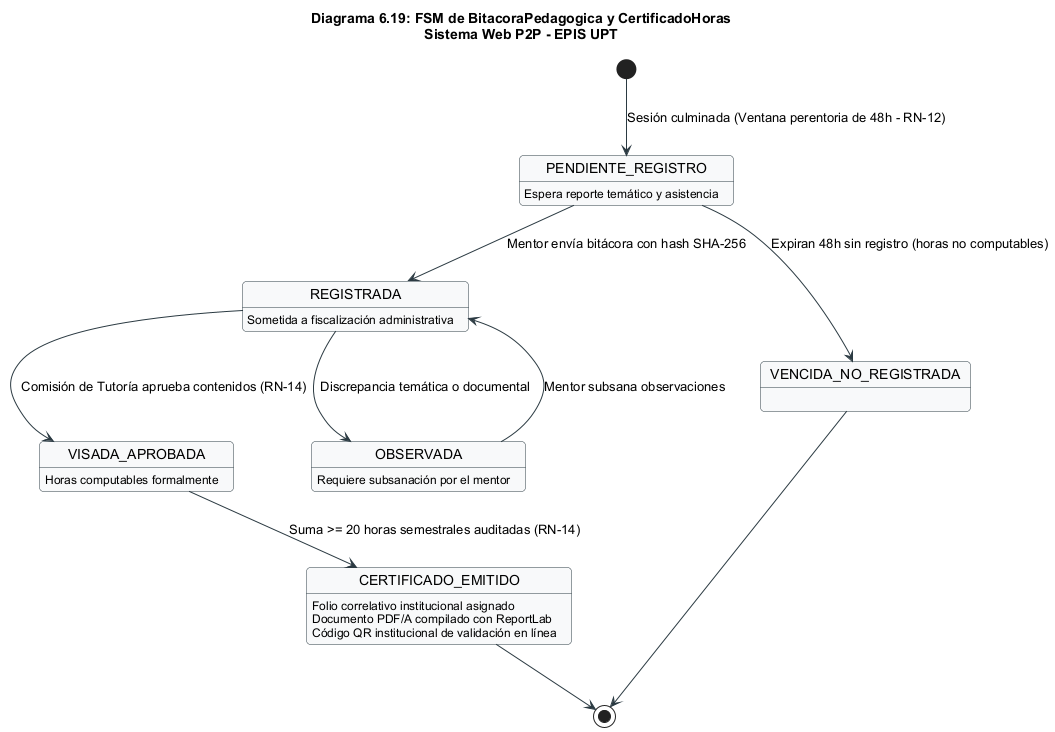

The diagram above was rendered by PlantUML. Its source (embedded in the PNG):
@startuml
title Diagrama 6.19: FSM de BitacoraPedagogica y CertificadoHoras\nSistema Web P2P - EPIS UPT

skinparam shadowing false
skinparam roundcorner 8
skinparam defaultFontName Arial
skinparam fontSize 11

skinparam state {
    BackgroundColor #F8F9FA
    BorderColor #2B3A42
    ArrowColor #2B3A42
}

[*] --> PENDIENTE_REGISTRO : Sesión culminada (Ventana perentoria de 48h - RN-12)

state PENDIENTE_REGISTRO {
  PENDIENTE_REGISTRO : Espera reporte temático y asistencia
}

PENDIENTE_REGISTRO --> REGISTRADA : Mentor envía bitácora con hash SHA-256
PENDIENTE_REGISTRO --> VENCIDA_NO_REGISTRADA : Expiran 48h sin registro (horas no computables)

state REGISTRADA {
  REGISTRADA : Sometida a fiscalización administrativa
}

REGISTRADA --> VISADA_APROBADA : Comisión de Tutoría aprueba contenidos (RN-14)
REGISTRADA --> OBSERVADA : Discrepancia temática o documental

state OBSERVADA {
  OBSERVADA : Requiere subsanación por el mentor
}

OBSERVADA --> REGISTRADA : Mentor subsana observaciones

state VISADA_APROBADA {
  VISADA_APROBADA : Horas computables formalmente
}

VISADA_APROBADA --> CERTIFICADO_EMITIDO : Suma >= 20 horas semestrales auditadas (RN-14)

state CERTIFICADO_EMITIDO {
  CERTIFICADO_EMITIDO : Folio correlativo institucional asignado
  CERTIFICADO_EMITIDO : Documento PDF/A compilado con ReportLab
  CERTIFICADO_EMITIDO : Código QR institucional de validación en línea
}

CERTIFICADO_EMITIDO --> [*]
VENCIDA_NO_REGISTRADA --> [*]
@enduml